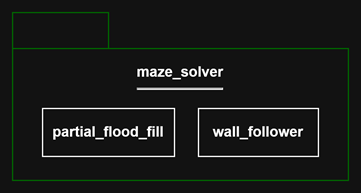

The diagram above was exported from draw.io. Its source (the exported page's mxGraphModel, read from the mxfile embedded in the PNG):
<mxGraphModel dx="1042" dy="626" grid="1" gridSize="10" guides="1" tooltips="1" connect="1" arrows="1" fold="1" page="1" pageScale="1" pageWidth="850" pageHeight="1100" math="0" shadow="0">
  <root>
    <mxCell id="0" />
    <mxCell id="1" parent="0" />
    <mxCell id="SRDuqWWhimo9GrYv-wyV-1" parent="1" style="shape=folder;fontStyle=1;tabWidth=80;tabHeight=30;tabPosition=left;html=1;boundedLbl=1;whiteSpace=wrap;strokeColor=#006600;" value="&lt;div&gt;maze_solver&lt;/div&gt;&lt;div&gt;&lt;hr&gt;&lt;br&gt;&lt;/div&gt;&lt;div&gt;&lt;br&gt;&lt;/div&gt;&lt;div&gt;&lt;br&gt;&lt;/div&gt;&lt;div&gt;&lt;br&gt;&lt;/div&gt;" vertex="1">
      <mxGeometry height="140" width="280" x="340" y="270" as="geometry" />
    </mxCell>
    <mxCell id="SRDuqWWhimo9GrYv-wyV-3" parent="1" style="rounded=0;whiteSpace=wrap;html=1;" value="&lt;b&gt;partial_flood_fill&lt;/b&gt;" vertex="1">
      <mxGeometry height="40" width="110" x="365" y="350" as="geometry" />
    </mxCell>
    <mxCell id="SRDuqWWhimo9GrYv-wyV-4" parent="1" style="rounded=0;whiteSpace=wrap;html=1;" value="&lt;b&gt;wall_follower&lt;/b&gt;" vertex="1">
      <mxGeometry height="40" width="100" x="495.00000000000006" y="350" as="geometry" />
    </mxCell>
  </root>
</mxGraphModel>